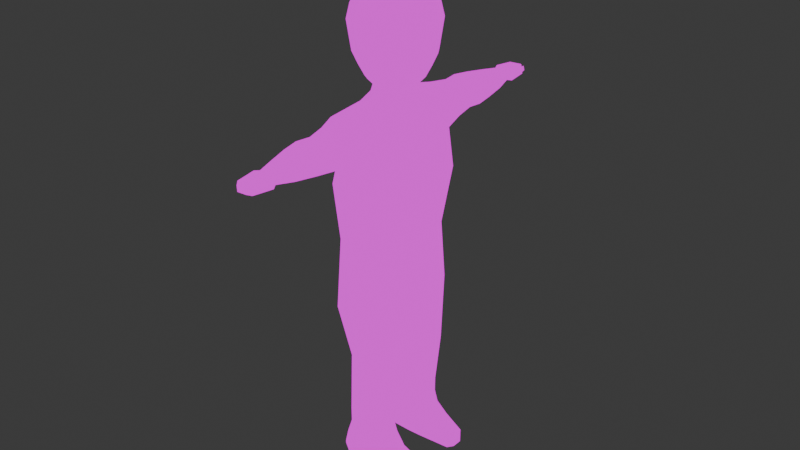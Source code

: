 # Source: player.blend  (saved by Blender 4.0.36; exported with 4.5.12 LTS)
import bpy
from mathutils import Matrix  # noqa: F401  (used for matrix-valued properties, if any)

bpy.ops.wm.read_factory_settings(use_empty=True)
scene = bpy.context.scene
scene.name = 'Scene'

# ---- collections
col_collection = bpy.data.collections.new('Collection'); scene.collection.children.link(col_collection)

# ---- images (referenced by path relative to the original .blend; pixels are not part of the script)
import os
ASSET_DIR = os.environ.get("B2B_ASSET_DIR", "")  # directory of the original .blend (textures are referenced by path, not embedded)
HERE = os.path.dirname(os.path.abspath(__file__))  # packed textures are extracted next to this script under _unpacked/

def load_image(name, relpath, width, height, colorspace="sRGB"):
    """Load a texture the original file referenced (path relative to the .blend, or extracted next to this script)."""
    p = next((c for c in (os.path.join(HERE, relpath), os.path.join(ASSET_DIR, relpath)) if relpath and os.path.exists(c)), "")
    if p:
        img = bpy.data.images.load(p, check_existing=True)
        img.name = name
    else:  # same state as the original file: an image datablock whose file is absent (Cycles renders it pink)
        img = bpy.data.images.new(name, width, height)
        img.source = "FILE"
        img.filepath = "//" + (relpath or name)
    img.colorspace_settings.name = colorspace
    return img
img_untitled_002 = load_image('Untitled.002', 'player.png', 1024, 1024, 'sRGB')

# ---- materials (node trees are filled in below, after node groups)
mat_material_001 = bpy.data.materials.new('Material.001')
mat_material_001.use_transparent_shadow = False

# ---- material node trees
mat_material_001.use_nodes = True; mat_material_001.node_tree.nodes.clear()
_N = mat_material_001.node_tree.nodes; _L = mat_material_001.node_tree.links
n0 = _N.new('ShaderNodeOutputMaterial'); n0.name = 'Material Output'; n0.location = (300, 300)
n1 = _N.new('ShaderNodeTexImage'); n1.name = 'Image Texture'; n1.location = (-20, 314)
n1.image = img_untitled_002
_L.new(n1.outputs[0], n0.inputs[0])
n0.is_active_output = True

# ---- world
world_world = bpy.data.worlds.new('World'); scene.world = world_world
world_world.use_nodes = True; world_world.node_tree.nodes.clear()
_N = world_world.node_tree.nodes; _L = world_world.node_tree.links
n0 = _N.new('ShaderNodeOutputWorld'); n0.name = 'World Output'; n0.location = (300, 300)
n1 = _N.new('ShaderNodeBackground'); n1.name = 'Background'; n1.location = (10, 300)
n1.inputs[0].default_value = (0.05088, 0.05088, 0.05088, 1.0)
_L.new(n1.outputs[0], n0.inputs[0])
n0.is_active_output = True
world_world.color = (0.05088, 0.05088, 0.05088)
world_world.use_sun_shadow = False
world_world.sun_shadow_jitter_overblur = 0.0

# ---- meshes
me_cube = bpy.data.meshes.new('Cube')
me_cube.from_pydata([(0.6657, 1.588, -0.9238), (-0.5866, 1.588, -0.9922), (0.8169, 1.199, 1.003), (-0.6972, 1.278, 0.944), (0.9775, 1.463, 2.643), (-0.6882, 1.539, 2.681), (-0.5113, 1.418, 3.695), (0.9208, 0.0, 3.9), (-0.5866, 0.0, 3.849), (-0.08466, 1.497, 3.807), (0.8454, 1.418, 3.747), (0.6657, 1.637, 4.677), (-0.5866, 1.637, 4.608), (0.6657, 0.0, 4.811), (0.6657, 0.2639, -0.9748), (-0.5866, 0.2639, -1.043), (0.6657, 0.5456, 4.766), (-0.5411, 0.0, 4.778), (-0.5553, 0.5456, 4.735), (-0.3557, 0.3637, 5.01), (0.5607, 0.3637, 5.06), (0.582, 1.335, -6.131), (0.582, 0.6124, -6.131), (-0.3694, 0.5962, -2.788), (0.5875, 0.5674, -4.436), (0.8307, 0.5962, -2.8), (-0.3694, 1.257, -2.768), (0.8307, 1.257, -2.78), (0.5875, 1.336, -4.422), (0.5607, 0.003317, 5.234), (0.5607, 0.2906, 5.21), (-0.3557, 0.2906, 5.16), (0.5546, 3.157, 4.545), (-0.3286, 2.958, 3.901), (0.7346, 2.958, 3.938), (-0.3286, 3.157, 4.497), (0.5861, 1.335, -4.849), (0.6483, 1.394, -5.252), (0.9242, 1.492, -5.647), (0.9119, 0.8339, -5.6), (0.9242, 0.528, -5.639), (0.6483, 0.5147, -5.26), (0.5861, 0.5786, -4.86), (1.453, 1.309, -6.135), (1.572, 0.6889, -6.135), (1.699, 0.8612, -6.135), (1.457, 1.363, -5.819), (1.701, 0.8603, -5.707), (1.573, 0.6777, -5.711), (0.9119, 1.207, -5.6), (1.699, 1.177, -6.135), (1.701, 1.177, -5.707), (-0.1015, 1.303, 0.9738), (0.4171, 1.303, 0.9903), (-0.02748, 1.564, 2.623), (0.5317, 1.564, 2.635), (0.4183, 1.528, 3.822), (0.1695, 1.335, -6.145), (0.1695, 0.6124, -6.145), (-0.525, 0.6124, -6.125), (0.236, 1.336, -4.465), (-0.1154, 1.336, -4.509), (-0.1154, 0.5674, -4.523), (0.236, 0.5674, -4.48), (0.2121, 1.335, -4.887), (-0.162, 1.335, -4.925), (0.2009, 1.394, -5.29), (-0.2464, 1.394, -5.328), (0.3438, 1.492, -5.705), (-0.2708, 1.433, -5.71), (-0.162, 0.5786, -4.935), (0.2121, 0.5786, -4.897), (-0.2464, 0.5147, -5.336), (0.2009, 0.5147, -5.298), (-0.2708, 0.6011, -5.702), (0.3267, 0.6011, -5.653), (-0.1725, 0.2906, 5.17), (0.01083, 0.2906, 5.18), (0.1941, 0.2906, 5.19), (0.3774, 0.2906, 5.2), (-0.2896, 2.71, 4.481), (0.5379, 2.71, 4.526), (-0.2896, 2.524, 3.922), (0.7065, 2.524, 3.956), (0.5878, 2.171, 4.585), (-0.4057, 2.171, 4.53), (0.7902, 1.948, 3.901), (-0.4057, 1.948, 3.86), (0.52, 3.64, 4.505), (-0.2481, 3.64, 4.463), (-0.2481, 3.467, 3.944), (0.6765, 3.467, 3.976), (0.5805, 4.119, 4.031), (-0.1151, 4.181, 4.414), (0.4628, 4.175, 4.445), (-0.1151, 4.123, 4.007), (0.4744, 4.644, 4.149), (0.4553, 4.637, 4.098), (0.4089, 4.675, 4.38), (0.007058, 4.679, 4.358), (0.02191, 4.633, 4.088), (0.02238, 5.388, 4.083), (-0.04774, 4.775, 4.044), (0.4381, 4.819, 4.413), (0.5103, 4.853, 4.137), (-0.04774, 4.824, 4.387), (0.6505, 5.101, 4.265), (0.6299, 5.25, 4.27), (0.6115, 5.116, 4.4), (0.5944, 5.26, 4.394), (0.4837, 5.118, 4.344), (0.4993, 4.882, 4.353), (0.02238, 5.4, 4.352), (0.4656, 5.098, 4.163), (0.4007, 5.395, 4.372), (0.5457, 5.1, 4.143), (0.5725, 4.895, 4.175), (0.3465, 5.51, 4.314), (0.3942, 5.503, 4.145), (0.1124, 5.505, 4.135), (0.1124, 5.513, 4.302), (-0.4021, 0.003317, 5.043), (0.5607, 0.003317, 5.093), (-0.3557, 0.003317, 5.183), (-0.5866, 0.0, -0.9614), (0.6657, 0.0, -0.8929), (0.1756, 0.6837, 8.012), (0.1756, 1.243, 6.95), (0.1756, 1.121, 6.125), (0.1756, 0.9629, 5.776), (0.1756, 0.5767, 5.232), (0.3098, 0.3348, 8.191), (0.4331, 0.6325, 8.012), (0.5356, 0.8799, 7.729), (0.6089, 1.057, 7.365), (0.6471, 1.149, 6.95), (0.6004, 1.036, 6.125), (0.54, 0.8904, 5.776), (0.4783, 0.7416, 5.47), (0.3922, 0.5336, 5.232), (0.4236, 0.2588, 8.191), (0.6514, 0.4866, 8.012), (0.8408, 0.676, 7.729), (0.9762, 0.8114, 7.365), (1.047, 0.882, 6.95), (0.9604, 0.7956, 6.125), (0.8488, 0.684, 5.776), (0.7349, 0.5702, 5.47), (0.5757, 0.411, 5.232), (0.4996, 0.145, 8.191), (0.7973, 0.2683, 8.012), (1.045, 0.3708, 7.729), (1.222, 0.4441, 7.365), (1.314, 0.4823, 6.95), (1.201, 0.4356, 6.125), (1.055, 0.3752, 5.776), (0.9064, 0.3135, 5.47), (0.6984, 0.2274, 5.232), (0.5263, 0.01083, 8.191), (0.8485, 0.01083, 8.012), (1.116, 0.01083, 7.729), (1.308, 0.01083, 7.365), (1.408, 0.01083, 6.95), (1.286, 0.01083, 6.125), (1.128, 0.01083, 5.776), (0.9666, 0.01083, 5.47), (0.7415, 0.01083, 5.232), (0.4996, -0.1234, 8.191), (0.6547, 0.01046, 5.277), (0.6547, 0.3065, 5.253), (0.1756, 0.01083, 8.253), (-0.1483, -0.1234, 8.191), (-0.175, 0.01083, 8.191), (-0.4973, 0.01083, 8.012), (-0.765, 0.01083, 7.729), (-0.9565, 0.01083, 7.365), (-1.056, 0.01083, 6.95), (-0.9343, 0.01083, 6.125), (-0.7764, 0.01083, 5.776), (-0.6154, 0.01083, 5.47), (-0.3902, 0.01083, 5.232), (-0.1483, 0.145, 8.191), (-0.4461, 0.2683, 8.012), (-0.6934, 0.3708, 7.729), (-0.8704, 0.4441, 7.365), (-0.9626, 0.4823, 6.95), (-0.8498, 0.4356, 6.125), (-0.704, 0.3752, 5.776), (-0.5552, 0.3135, 5.47), (-0.3472, 0.2274, 5.232), (-0.07232, 0.2588, 8.191), (-0.3002, 0.4866, 8.012), (-0.4895, 0.676, 7.729), (-0.6249, 0.8114, 7.365), (-0.6955, 0.882, 6.95), (-0.6092, 0.7956, 6.125), (-0.4976, 0.684, 5.776), (-0.3837, 0.5702, 5.47), (-0.2245, 0.411, 5.232), (0.04144, 0.3348, 8.191), (-0.08188, 0.6325, 8.012), (-0.1843, 0.8799, 7.729), (-0.2576, 1.057, 7.365), (-0.2958, 1.149, 6.95), (-0.2491, 1.036, 6.125), (-0.1887, 0.8904, 5.776), (-0.1271, 0.7416, 5.47), (-0.04092, 0.5336, 5.232), (0.1756, 0.3615, 8.191), (0.1756, 0.9515, 7.729), (0.1756, 1.143, 7.365), (0.1756, 0.8018, 5.47), (-0.06163, 0.4935, 8.08), (-0.01862, 0.6943, 8.275), (-0.06163, 0.7147, 7.914), (-0.01862, 0.8467, 8.161), (0.2151, 0.4935, 8.08), (0.1721, 0.6943, 8.275), (0.2151, 0.7147, 7.914), (0.1721, 0.8467, 8.161), (-0.09072, 0.8024, 8.539), (-0.09072, 1.07, 8.338), (0.2442, 0.8024, 8.539), (0.2442, 1.07, 8.338), (0.02611, 0.9573, 8.532), (0.02611, 1.038, 8.471), (0.1274, 0.9573, 8.532), (0.1274, 1.038, 8.471), (-0.101, 0.3065, 5.212), (0.08791, 0.3065, 5.222), (0.2768, 0.3065, 5.232), (0.4658, 0.3065, 5.243), (-0.2899, 0.01046, 5.226), (0.1756, 0.3622, 5.113), (0.2768, 0.36, 5.123), (0.3199, 0.3591, 5.127), (0.4658, 0.344, 5.166), (0.5048, 0.34, 5.176), (0.6547, 0.3113, 5.243), (0.6547, 0.2928, 5.232), (0.639, 0.3163, 5.232), (0.6547, 0.2093, 5.206), (0.6547, 0.01083, 5.184), (0.6547, 0.01046, 5.184), (-0.3037, 0.01083, 5.184), (-0.3037, 0.01046, 5.184), (-0.2933, 0.205, 5.2), (-0.2899, 0.2343, 5.207), (-0.2355, 0.3065, 5.204), (-0.1411, 0.3276, 5.166), (-0.101, 0.3334, 5.157), (0.0338, 0.3532, 5.123), (0.08791, 0.3567, 5.119), (1.091, 0.0, 2.646), (0.8783, 0.0, 1.025), (-0.6882, 0.0, 2.681), (-0.6972, 2.98e-08, 0.9889), (0.5371, 4.771, 4.064), (0.5173, 4.781, 4.134), (0.4241, 5.104, 4.308), (0.453, 4.88, 4.34), (0.4778, 5.384, 4.098), (-0.5967, 1.255, -6.015), (-0.525, 1.335, -6.125), (-0.5967, 0.6895, -6.015), (-0.4669, 0.6443, -4.563), (-0.389, 0.5674, -4.557), (-0.389, 1.336, -4.543), (-0.4669, 1.258, -4.553), (-0.4623, 0.6556, -4.97), (-0.3844, 0.5786, -4.963), (-0.5647, 0.5916, -5.372), (-0.4869, 0.5147, -5.364), (-0.5555, 0.6011, -5.74), (-0.6334, 0.6782, -5.749), (-0.3844, 1.335, -4.953), (-0.4623, 1.258, -4.963), (-0.4869, 1.394, -5.356), (-0.5647, 1.317, -5.365), (-0.6334, 1.355, -5.755), (-0.5555, 1.433, -5.749), (0.7546, 1.526, 2.639), (0.6439, 1.473, 3.803), (0.617, 1.264, 0.9966), (-0.3993, 1.303, 0.9589), (-0.3578, 1.564, 2.652), (-0.31, 1.457, 3.77), (-0.4531, 0.6972, -2.779), (-0.4531, 1.205, -2.769)], [], [(284, 3, 5, 285), (285, 5, 6, 286), (11, 12, 85, 84), (33, 34, 91, 90), (59, 264, 262, 263), (18, 17, 121, 19), (13, 16, 20, 122), (68, 38, 21, 57), (30, 29, 122, 20), (84, 86, 10, 11), (62, 266, 270, 70), (72, 272, 273, 74), (275, 65, 67, 277), (60, 28, 36, 64), (64, 36, 37, 66), (66, 37, 38, 68), (267, 61, 65, 275), (70, 270, 272, 72), (277, 67, 69, 280), (47, 48, 44, 45), (39, 40, 48, 47), (40, 22, 44, 48), (21, 38, 46, 43), (46, 51, 50, 43), (37, 41, 40, 38), (36, 42, 41, 37), (38, 49, 51, 46), (41, 73, 75, 40), (73, 72, 74, 75), (42, 71, 73, 41), (71, 70, 72, 73), (24, 63, 71, 42), (63, 62, 70, 71), (67, 66, 68, 69), (65, 64, 66, 67), (61, 60, 64, 65), (268, 265, 287, 288), (69, 68, 57, 263), (74, 273, 59), (40, 75, 58, 22), (75, 74, 59, 58), (281, 55, 56, 282), (55, 54, 9, 56), (283, 53, 55, 281), (53, 52, 54, 55), (19, 20, 16, 18), (19, 31, 30, 20), (87, 86, 83, 82), (82, 83, 34, 33), (10, 282, 56, 9, 286, 6, 87, 86), (90, 91, 92, 95), (99, 98, 103, 105), (95, 92, 97, 100), (106, 116, 111, 108), (108, 109, 107, 106), (107, 109, 110, 115), (115, 116, 106, 107), (108, 111, 110, 109), (96, 97, 257, 258), (100, 97, 257, 102), (258, 103, 98, 96), (102, 257, 261, 101), (261, 118, 119, 101), (100, 99, 105, 102), (93, 94, 98, 99), (92, 97, 96, 98, 94), (261, 114, 117, 118), (117, 114, 112, 120), (119, 118, 117, 120), (31, 19, 121, 123), (125, 124, 15, 14), (31, 123, 29, 30, 79, 78, 77, 76), (208, 170, 131), (211, 129, 137, 138), (127, 210, 134, 135), (126, 208, 131, 132), (130, 211, 138, 139), (128, 127, 135, 136), (209, 126, 132, 133), (130, 139, 235, 234, 233), (129, 128, 136, 137), (210, 209, 133, 134), (137, 136, 145, 146), (134, 133, 142, 143), (131, 170, 140), (138, 137, 146, 147), (135, 134, 143, 144), (132, 131, 140, 141), (139, 138, 147, 148), (136, 135, 144, 145), (133, 132, 141, 142), (235, 139, 148, 237, 236), (140, 170, 149), (147, 146, 155, 156), (144, 143, 152, 153), (141, 140, 149, 150), (148, 147, 156, 157, 239, 238, 240), (145, 144, 153, 154), (142, 141, 150, 151), (237, 148, 240), (157, 241, 239), (146, 145, 154, 155), (143, 142, 151, 152), (150, 149, 158, 159), (157, 156, 165, 166), (154, 153, 162, 163), (151, 150, 159, 160), (157, 166, 242, 241), (155, 154, 163, 164), (152, 151, 160, 161), (149, 170, 158), (156, 155, 164, 165), (153, 152, 161, 162), (158, 170, 167), (171, 170, 172), (180, 179, 188, 189), (177, 176, 185, 186), (174, 173, 182, 183), (244, 180, 189, 246), (178, 177, 186, 187), (175, 174, 183, 184), (172, 170, 181), (179, 178, 187, 188), (176, 175, 184, 185), (173, 172, 181, 182), (183, 182, 191, 192), (189, 198, 249, 248, 247, 246), (187, 186, 195, 196), (184, 183, 192, 193), (181, 170, 190), (188, 187, 196, 197), (185, 184, 193, 194), (182, 181, 190, 191), (189, 188, 197, 198), (186, 185, 194, 195), (193, 192, 201, 202), (190, 170, 199), (197, 196, 205, 206), (194, 193, 202, 203), (191, 190, 199, 200), (198, 197, 206, 207), (195, 194, 203, 204), (192, 191, 200, 201), (198, 207, 251, 250, 249), (196, 195, 204, 205), (206, 205, 129, 211), (203, 202, 210, 127), (200, 199, 208, 126), (207, 206, 211, 130), (204, 203, 127, 128), (201, 200, 126, 209), (207, 130, 233, 252, 251), (205, 204, 128, 129), (202, 201, 209, 210), (199, 170, 208), (212, 213, 215, 214), (214, 215, 219, 218), (218, 219, 217, 216), (216, 217, 213, 212), (214, 218, 216, 212), (215, 213, 220, 221), (220, 222, 226, 224), (213, 217, 222, 220), (219, 215, 221, 223), (217, 219, 223, 222), (227, 225, 224, 226), (223, 221, 225, 227), (222, 223, 227, 226), (221, 220, 224, 225), (168, 169, 238, 239, 241, 242, 243), (250, 228, 248, 249), (238, 169, 231, 236, 237, 240), (236, 231, 230, 234, 235), (234, 230, 229, 252, 233), (252, 229, 228, 250, 251), (246, 247, 232, 245, 244), (228, 229, 230, 231, 169, 168, 232, 247, 248), (119, 120, 112, 101), (110, 111, 260, 259), (260, 259, 114, 103), (113, 104, 257, 261), (259, 113, 261, 114), (258, 257, 104), (103, 258, 104, 260), (111, 116, 104, 260), (115, 113, 104, 116), (110, 259, 113, 115), (105, 102, 101, 112), (112, 114, 103, 105), (95, 93, 99, 100), (82, 33, 35, 80), (33, 90, 89, 35), (85, 12, 6, 87), (84, 85, 80, 81), (80, 35, 32, 81), (89, 88, 32, 35), (88, 89, 93, 94), (95, 93, 89, 90), (87, 82, 80, 85), (86, 84, 81, 83), (83, 81, 32, 34), (91, 34, 32, 88), (92, 91, 88, 94), (18, 12, 11, 16), (1, 15, 124, 256, 3), (3, 256, 255, 5), (5, 255, 8, 6), (18, 17, 8, 6, 12), (13, 11, 10, 7), (4, 10, 7, 253), (0, 2, 254, 125, 14), (52, 53, 283, 2, 0, 1, 3, 284), (4, 253, 254, 2), (27, 26, 1, 0), (14, 15, 23, 25), (25, 27, 0, 14), (274, 264, 59, 273), (280, 263, 262, 279), (265, 269, 270, 266), (269, 271, 272, 270), (271, 274, 273, 272), (267, 275, 276, 268), (275, 277, 278, 276), (277, 280, 279, 278), (280, 69, 263), (2, 283, 281, 4), (4, 281, 282, 10), (54, 285, 286, 9), (52, 284, 285, 54), (274, 279, 262, 264), (271, 278, 279, 274), (269, 276, 278, 271), (265, 268, 276, 269), (59, 263, 57, 58), (57, 21, 22, 58), (43, 50, 45, 44, 22, 21), (45, 50, 51, 47), (47, 51, 49, 39), (42, 36, 28, 24), (268, 288, 26, 267), (265, 266, 23, 287), (28, 60, 61, 267, 26, 27), (24, 28, 27, 25), (25, 23, 266, 62, 63, 24), (1, 26, 288, 287, 23, 15)])
_uv = me_cube.uv_layers.new(name='UVMap')
_uv.uv.foreach_set('vector', [0.2105, 0.7875, 0.193, 0.788, 0.193, 0.6821, 0.2132, 0.6842, 0.2132, 0.6842, 0.193, 0.6821, 0.2004, 0.6157, 0.2158, 0.6154, 0.5539, 0.8746, 0.6468, 0.8755, 0.6396, 0.8429, 0.5618, 0.8424, 0.7731, 0.785, 0.7079, 0.785, 0.7113, 0.7538, 0.768, 0.7538, 0.3987, 0.4286, 0.4034, 0.4291, 0.4379, 0.433, 0.4427, 0.4335, 0.9625, 0.5832, 0.9291, 0.5805, 0.9291, 0.5465, 0.9516, 0.5487, 0.9291, 0.5833, 0.8957, 0.5862, 0.9066, 0.5486, 0.9291, 0.5465, 0.2188, 0.411, 0.2544, 0.4078, 0.2332, 0.4371, 0.2079, 0.4378, 0.3944, 0.7756, 0.0, 0.0, 0.9291, 0.5465, 0.9066, 0.5486, 0.0, 0.0, 0.0, 0.0, 0.0, 0.0, 0.0, 0.0, 0.4048, 0.6723, 0.4216, 0.6742, 0.4249, 0.6991, 0.4079, 0.6975, 0.4133, 0.7221, 0.434, 0.7236, 0.4386, 0.7465, 0.415, 0.7444, 0.1713, 0.3644, 0.1883, 0.3628, 0.1828, 0.3875, 0.1621, 0.3891, 0.2129, 0.3349, 0.2344, 0.3324, 0.2341, 0.3586, 0.2112, 0.3607, 0.2112, 0.3607, 0.2341, 0.3586, 0.2377, 0.3833, 0.2103, 0.3854, 0.2103, 0.3854, 0.2377, 0.3833, 0.2544, 0.4078, 0.2188, 0.411, 0.1745, 0.3393, 0.1913, 0.3374, 0.1883, 0.3628, 0.1713, 0.3644, 0.4079, 0.6975, 0.4249, 0.6991, 0.434, 0.7236, 0.4133, 0.7221, 0.1621, 0.3891, 0.1828, 0.3875, 0.1811, 0.411, 0.1575, 0.4131, 0.3952, 0.9744, 0.3944, 0.9632, 0.4201, 0.9639, 0.4212, 0.9744, 0.9477, 0.7701, 0.9477, 0.7889, 0.9083, 0.7797, 0.9004, 0.7685, 0.3417, 0.7413, 0.3629, 0.7711, 0.3023, 0.7718, 0.302, 0.7458, 0.2332, 0.4371, 0.2544, 0.4078, 0.287, 0.4185, 0.2865, 0.4378, 0.287, 0.4185, 0.302, 0.4116, 0.3017, 0.4378, 0.2865, 0.4378, 0.2377, 0.3833, 0.3584, 0.7179, 0.3417, 0.7413, 0.2544, 0.4078, 0.2341, 0.3586, 0.362, 0.6933, 0.3584, 0.7179, 0.2377, 0.3833, 0.9477, 0.7298, 0.9476, 0.7472, 0.9004, 0.7492, 0.9157, 0.7378, 0.3584, 0.7179, 0.3859, 0.72, 0.3783, 0.7417, 0.3417, 0.7413, 0.3859, 0.72, 0.4133, 0.7221, 0.415, 0.7444, 0.3783, 0.7417, 0.362, 0.6933, 0.385, 0.6954, 0.3859, 0.72, 0.3584, 0.7179, 0.385, 0.6954, 0.4079, 0.6975, 0.4133, 0.7221, 0.3859, 0.72, 0.3617, 0.6673, 0.3833, 0.6698, 0.385, 0.6954, 0.362, 0.6933, 0.3833, 0.6698, 0.4048, 0.6723, 0.4079, 0.6975, 0.385, 0.6954, 0.1828, 0.3875, 0.2103, 0.3854, 0.2188, 0.411, 0.1811, 0.411, 0.1883, 0.3628, 0.2112, 0.3607, 0.2103, 0.3854, 0.1828, 0.3875, 0.1913, 0.3374, 0.2129, 0.3349, 0.2112, 0.3607, 0.1883, 0.3628, 0.4479, 0.3459, 0.4104, 0.3424, 0.4104, 0.3424, 0.4479, 0.3459, 0.1811, 0.411, 0.2188, 0.411, 0.2079, 0.4378, 0.1654, 0.4361, 0.415, 0.7444, 0.4386, 0.7465, 0.4308, 0.7701, 0.3417, 0.7413, 0.3783, 0.7417, 0.3882, 0.7718, 0.3629, 0.7711, 0.3783, 0.7417, 0.415, 0.7444, 0.4308, 0.7701, 0.3882, 0.7718, 0.2814, 0.6861, 0.2677, 0.6861, 0.262, 0.6146, 0.2774, 0.6144, 0.2677, 0.6861, 0.2335, 0.6863, 0.2312, 0.6152, 0.262, 0.6146, 0.2699, 0.7862, 0.2582, 0.7864, 0.2677, 0.6861, 0.2814, 0.6861, 0.2582, 0.7864, 0.2279, 0.7869, 0.2335, 0.6863, 0.2677, 0.6861, 0.4037, 0.8324, 0.9066, 0.5486, 0.8957, 0.5862, 0.9625, 0.5832, 0.4037, 0.8324, 0.3944, 0.8318, 0.3944, 0.7756, 0.9066, 0.5486, 0.778, 0.847, 0.7047, 0.847, 0.7096, 0.8116, 0.7706, 0.8116, 0.7706, 0.8116, 0.7096, 0.8116, 0.7079, 0.785, 0.7731, 0.785, 0.0, 0.0, 0.131, 0.3073, 0.262, 0.6146, 0.2312, 0.6152, 0.2158, 0.6154, 0.2004, 0.6157, 0.778, 0.847, 0.0, 0.0, 0.9148, 0.6454, 0.9148, 0.5887, 0.9547, 0.5944, 0.955, 0.637, 0.9651, 0.7623, 0.6506, 0.9797, 0.6488, 0.9885, 0.9676, 0.771, 0.3944, 0.9632, 0.3944, 0.9206, 0.4261, 0.9282, 0.4257, 0.9547, 0.0, 0.0, 0.0, 0.0, 0.0, 0.0, 0.0, 0.0, 0.0, 0.0, 0.8019, 0.5631, 0.2894, 0.8861, 0.0, 0.0, 0.2894, 0.8861, 0.8019, 0.5631, 0.799, 0.5783, 0.2854, 0.8991, 0.2854, 0.8991, 0.0, 0.0, 0.0, 0.0, 0.2894, 0.8861, 0.0, 0.0, 0.0, 0.0, 0.799, 0.5783, 0.8019, 0.5631, 0.2897, 0.9492, 0.2927, 0.9489, 0.2951, 0.9573, 0.2906, 0.9577, 0.4257, 0.9547, 0.4261, 0.9282, 0.4344, 0.9233, 0.4344, 0.9592, 0.2906, 0.9577, 0.6488, 0.9885, 0.6506, 0.9797, 0.2897, 0.9492, 0.2289, 0.9977, 0.193, 0.9977, 0.1968, 0.9602, 0.2247, 0.9601, 0.1753, 0.6817, 0.1795, 0.6775, 0.7894, 0.8412, 0.1839, 0.6677, 0.0, 0.0, 0.0, 0.0, 0.0, 0.0, 0.0, 0.0, 0.0, 0.0, 0.0, 0.0, 0.6506, 0.9797, 0.9651, 0.7623, 0.0, 0.0, 0.0, 0.0, 0.0, 0.0, 0.0, 0.0, 0.0, 0.0, 0.1753, 0.6817, 0.1753, 0.6643, 0.7999, 0.8265, 0.7894, 0.8239, 0.7999, 0.8265, 0.1753, 0.6643, 0.8084, 0.5863, 0.7996, 0.8408, 0.7894, 0.8412, 0.7894, 0.8239, 0.7999, 0.8265, 0.7996, 0.8408, 0.3944, 0.8318, 0.4037, 0.8324, 0.9291, 0.5465, 0.0, 0.0, 0.0, 0.0, 0.0, 0.0, 0.0, 0.0, 0.0, 0.0, 0.3944, 0.8318, 0.0, 0.0, 0.0, 0.0, 0.3944, 0.7756, 0.3944, 0.7869, 0.3944, 0.7981, 0.3944, 0.8094, 0.3944, 0.8206, 0.7838, 0.3338, 0.7835, 0.3547, 0.7758, 0.3354, 0.4969, 0.7853, 0.4969, 0.7673, 0.5186, 0.7672, 0.5149, 0.7853, 0.4968, 0.6978, 0.4969, 0.673, 0.5226, 0.673, 0.5249, 0.6977, 0.7844, 0.3147, 0.7838, 0.3338, 0.7758, 0.3354, 0.7691, 0.3177, 0.497, 0.7992, 0.4969, 0.7853, 0.5149, 0.7853, 0.5099, 0.7992, 0.4969, 0.7467, 0.4968, 0.6978, 0.5249, 0.6977, 0.5221, 0.7466, 0.4969, 0.6512, 0.4969, 0.6341, 0.5123, 0.6341, 0.5183, 0.6512, 0.9006, 0.866, 0.8877, 0.8634, 0.8922, 0.853, 0.8948, 0.8531, 0.9008, 0.8532, 0.4969, 0.7673, 0.4969, 0.7467, 0.5221, 0.7466, 0.5186, 0.7672, 0.4969, 0.673, 0.4969, 0.6512, 0.5183, 0.6512, 0.5226, 0.673, 0.5186, 0.7672, 0.5221, 0.7466, 0.5436, 0.7464, 0.537, 0.767, 0.5226, 0.673, 0.5183, 0.6512, 0.5365, 0.651, 0.5445, 0.6727, 0.7758, 0.3354, 0.7835, 0.3547, 0.7691, 0.3399, 0.5149, 0.7853, 0.5186, 0.7672, 0.537, 0.767, 0.5302, 0.7851, 0.5249, 0.6977, 0.5226, 0.673, 0.5445, 0.6727, 0.5487, 0.6974, 0.7691, 0.3177, 0.7758, 0.3354, 0.7691, 0.3399, 0.7562, 0.3264, 0.8877, 0.8634, 0.8822, 0.8757, 0.867, 0.8656, 0.8768, 0.8561, 0.5221, 0.7466, 0.5249, 0.6977, 0.5487, 0.6974, 0.5436, 0.7464, 0.7641, 0.3031, 0.7691, 0.3177, 0.7562, 0.3264, 0.746, 0.3152, 0.8922, 0.853, 0.8877, 0.8634, 0.8768, 0.8561, 0.8811, 0.8519, 0.8835, 0.8521, 0.7691, 0.3399, 0.7835, 0.3547, 0.7645, 0.3467, 0.763, 0.1504, 0.7563, 0.1333, 0.7746, 0.1349, 0.7783, 0.1518, 0.7445, 0.06564, 0.7487, 0.04064, 0.7705, 0.04255, 0.7682, 0.06771, 0.7562, 0.3264, 0.7691, 0.3399, 0.7645, 0.3467, 0.7475, 0.3394, 0.8768, 0.8561, 0.867, 0.8656, 0.8568, 0.8503, 0.8695, 0.8452, 0.8721, 0.8491, 0.8721, 0.8502, 0.8731, 0.8505, 0.7496, 0.1136, 0.7445, 0.06564, 0.7682, 0.06771, 0.771, 0.1155, 0.7567, 0.01816, 0.768, 1.753e-07, 0.781, 0.001132, 0.7749, 0.01974, 0.8811, 0.8519, 0.8768, 0.8561, 0.8731, 0.8505, 0.8695, 0.8452, 0.8722, 0.8441, 0.8721, 0.8491, 0.7563, 0.1333, 0.7496, 0.1136, 0.771, 0.1155, 0.7746, 0.1349, 0.7487, 0.04064, 0.7567, 0.01816, 0.7749, 0.01974, 0.7705, 0.04255, 0.7475, 0.3394, 0.7645, 0.3467, 0.763, 0.3547, 0.7445, 0.3547, 0.8695, 0.8452, 0.8568, 0.8503, 0.8532, 0.8323, 0.867, 0.8323, 0.771, 0.1155, 0.7682, 0.06771, 0.7963, 0.06844, 0.7963, 0.1161, 0.7749, 0.01974, 0.781, 0.001132, 0.7963, 0.00153, 0.7963, 0.02029, 0.8695, 0.8452, 0.867, 0.8323, 0.8722, 0.8323, 0.8722, 0.8441, 0.7746, 0.1349, 0.771, 0.1155, 0.7963, 0.1161, 0.7963, 0.1355, 0.7705, 0.04255, 0.7749, 0.01974, 0.7963, 0.02029, 0.7963, 0.04322, 0.7645, 0.3467, 0.7835, 0.3547, 0.763, 0.3547, 0.7783, 0.1518, 0.7746, 0.1349, 0.7963, 0.1355, 0.7963, 0.1522, 0.7682, 0.06771, 0.7705, 0.04255, 0.7963, 0.04322, 0.7963, 0.06844, 0.763, 0.3547, 0.7835, 0.3547, 0.7645, 0.3626, 0.803, 0.3626, 0.7835, 0.3547, 0.8046, 0.3547, 0.7963, 0.3021, 0.7963, 0.2867, 0.8143, 0.287, 0.8091, 0.3024, 0.7963, 0.2461, 0.7963, 0.1966, 0.8243, 0.1971, 0.8215, 0.2466, 0.8412, 0.3547, 0.8243, 0.3547, 0.8213, 0.3394, 0.837, 0.3333, 0.9292, 0.8323, 0.9342, 0.8323, 0.9317, 0.8452, 0.9285, 0.8439, 0.7963, 0.2677, 0.7963, 0.2461, 0.8215, 0.2466, 0.8179, 0.2681, 0.7963, 0.1726, 0.7963, 0.1522, 0.8177, 0.1527, 0.822, 0.1731, 0.8046, 0.3547, 0.7835, 0.3547, 0.803, 0.3467, 0.7963, 0.2867, 0.7963, 0.2677, 0.8179, 0.2681, 0.8143, 0.287, 0.7963, 0.1966, 0.7963, 0.1726, 0.822, 0.1731, 0.8243, 0.1971, 0.8243, 0.3547, 0.8046, 0.3547, 0.803, 0.3467, 0.8213, 0.3394, 0.837, 0.3333, 0.8213, 0.3394, 0.8126, 0.3264, 0.8249, 0.3152, 0.9317, 0.8452, 0.9244, 0.8561, 0.9195, 0.8512, 0.9251, 0.8499, 0.9283, 0.8456, 0.9285, 0.8439, 0.8179, 0.2681, 0.8215, 0.2466, 0.8429, 0.248, 0.8363, 0.2693, 0.822, 0.1731, 0.8177, 0.1527, 0.8358, 0.1539, 0.8439, 0.1746, 0.803, 0.3467, 0.7835, 0.3547, 0.7985, 0.3399, 0.8143, 0.287, 0.8179, 0.2681, 0.8363, 0.2693, 0.8295, 0.2881, 0.8243, 0.1971, 0.822, 0.1731, 0.8439, 0.1746, 0.8481, 0.1987, 0.8213, 0.3394, 0.803, 0.3467, 0.7985, 0.3399, 0.8126, 0.3264, 0.8091, 0.3024, 0.8143, 0.287, 0.8295, 0.2881, 0.8201, 0.3031, 0.8215, 0.2466, 0.8243, 0.1971, 0.8481, 0.1987, 0.8429, 0.248, 0.4493, 0.6727, 0.4574, 0.651, 0.4755, 0.6512, 0.4711, 0.673, 0.7985, 0.3399, 0.7835, 0.3547, 0.7917, 0.3354, 0.4637, 0.7851, 0.4569, 0.767, 0.4752, 0.7672, 0.4789, 0.7852, 0.4451, 0.6974, 0.4493, 0.6727, 0.4711, 0.673, 0.4688, 0.6977, 0.8126, 0.3264, 0.7985, 0.3399, 0.7917, 0.3354, 0.7997, 0.3177, 0.9244, 0.8561, 0.9334, 0.8656, 0.9182, 0.8757, 0.9135, 0.8634, 0.4503, 0.7464, 0.4451, 0.6974, 0.4688, 0.6977, 0.4716, 0.7466, 0.8249, 0.3152, 0.8126, 0.3264, 0.7997, 0.3177, 0.8068, 0.3031, 0.9244, 0.8561, 0.9135, 0.8634, 0.9092, 0.8527, 0.9172, 0.8515, 0.9195, 0.8512, 0.4569, 0.767, 0.4503, 0.7464, 0.4716, 0.7466, 0.4752, 0.7672, 0.4789, 0.7852, 0.4752, 0.7672, 0.4969, 0.7673, 0.4969, 0.7853, 0.4688, 0.6977, 0.4711, 0.673, 0.4969, 0.673, 0.4968, 0.6978, 0.7997, 0.3177, 0.7917, 0.3354, 0.7838, 0.3338, 0.7844, 0.3147, 0.4841, 0.7992, 0.4789, 0.7852, 0.4969, 0.7853, 0.497, 0.7992, 0.4716, 0.7466, 0.4688, 0.6977, 0.4968, 0.6978, 0.4969, 0.7467, 0.4755, 0.6512, 0.4817, 0.6341, 0.4969, 0.6341, 0.4969, 0.6512, 0.9135, 0.8634, 0.9006, 0.866, 0.9008, 0.8532, 0.906, 0.8529, 0.9092, 0.8527, 0.4752, 0.7672, 0.4716, 0.7466, 0.4969, 0.7467, 0.4969, 0.7673, 0.4711, 0.673, 0.4755, 0.6512, 0.4969, 0.6512, 0.4969, 0.673, 0.7917, 0.3354, 0.7835, 0.3547, 0.7838, 0.3338, 0.9742, 0.4477, 0.977, 0.4315, 0.9883, 0.4315, 0.9906, 0.4477, 0.5375, 0.8636, 0.5521, 0.8662, 0.5521, 0.8775, 0.5375, 0.8801, 0.1016, 0.9734, 0.1042, 0.9568, 0.1155, 0.9568, 0.118, 0.9734, 0.5375, 0.8801, 0.5495, 0.8819, 0.5495, 0.8933, 0.5375, 0.8965, 0.2854, 0.8693, 0.2854, 0.8529, 0.2986, 0.8526, 0.2986, 0.869, 0.9883, 0.4315, 0.977, 0.4315, 0.9725, 0.4148, 0.9924, 0.4148, 0.5375, 0.843, 0.5375, 0.8231, 0.5467, 0.8301, 0.5467, 0.8361, 0.8505, 0.5674, 0.8505, 0.5787, 0.8347, 0.583, 0.8347, 0.5631, 0.8638, 0.5677, 0.8638, 0.579, 0.8505, 0.583, 0.8505, 0.5631, 0.1155, 0.9568, 0.1042, 0.9568, 0.09944, 0.9409, 0.1193, 0.9409, 0.5515, 0.8303, 0.5515, 0.8363, 0.5467, 0.8361, 0.5467, 0.8301, 0.185, 0.808, 0.185, 0.788, 0.193, 0.795, 0.193, 0.801, 0.1193, 0.9409, 0.09944, 0.9409, 0.1062, 0.935, 0.1122, 0.935, 0.5534, 0.8437, 0.5375, 0.843, 0.5467, 0.8361, 0.5515, 0.8363, 0.0, 0.0, 0.3944, 0.7756, 0.4268, 0.7613, 0.455, 0.7094, 0.5112, 0.5331, 0.5989, 0.3526, 0.5987, 0.3521, 0.3977, 0.8208, 0.3944, 0.8206, 0.3944, 0.8286, 0.397, 0.8231, 0.395, 0.7756, 0.3944, 0.7756, 0.3944, 0.7869, 0.399, 0.7871, 0.3985, 0.7848, 0.3956, 0.7766, 0.399, 0.7871, 0.3944, 0.7869, 0.3944, 0.7981, 0.401, 0.7985, 0.4009, 0.7959, 0.401, 0.7985, 0.3944, 0.7981, 0.3944, 0.8094, 0.4006, 0.8097, 0.4012, 0.8045, 0.4006, 0.8097, 0.3944, 0.8094, 0.3944, 0.8206, 0.3977, 0.8208, 0.4001, 0.8129, 0.2886, 0.5581, 0.2982, 0.6289, 0.0, 0.0, 0.2671, 0.1571, 0.2672, 0.1579, 0.3944, 0.8206, 0.3944, 0.8094, 0.3944, 0.7981, 0.3944, 0.7869, 0.3944, 0.7756, 0.0, 0.0, 0.0, 0.0, 0.2982, 0.6289, 0.3944, 0.8286, 0.7894, 0.8412, 0.7996, 0.8408, 0.8084, 0.5863, 0.1839, 0.6677, 0.799, 0.5783, 0.0, 0.0, 0.5192, 0.9579, 0.2203, 0.7632, 0.5192, 0.9579, 0.2203, 0.7632, 0.1753, 0.6643, 0.6488, 0.9885, 0.2113, 0.9054, 0.2744, 0.97, 0.193, 0.9977, 0.1968, 0.9602, 0.2203, 0.7632, 0.2113, 0.9054, 0.1968, 0.9602, 0.1753, 0.6643, 0.2906, 0.9577, 0.193, 0.9977, 0.2744, 0.97, 0.6488, 0.9885, 0.2906, 0.9577, 0.2744, 0.97, 0.5192, 0.9579, 0.0, 0.0, 0.0, 0.0, 0.2744, 0.97, 0.5192, 0.9579, 0.2854, 0.8991, 0.2113, 0.9054, 0.2744, 0.97, 0.0, 0.0, 0.799, 0.5783, 0.2203, 0.7632, 0.2113, 0.9054, 0.2854, 0.8991, 0.0, 0.0, 0.0, 0.0, 0.2247, 0.9601, 0.8084, 0.5863, 0.8084, 0.5863, 0.1753, 0.6643, 0.6488, 0.9885, 0.9676, 0.771, 0.3944, 0.9632, 0.0, 0.0, 0.0, 0.0, 0.4257, 0.9547, 0.7706, 0.8116, 0.7731, 0.785, 0.0, 0.0, 0.0, 0.0, 0.7731, 0.785, 0.768, 0.7538, 0.0, 0.0, 0.0, 0.0, 0.6396, 0.8429, 0.6468, 0.8755, 0.2004, 0.6157, 0.778, 0.847, 0.5618, 0.8424, 0.6396, 0.8429, 0.0, 0.0, 0.0, 0.0, 0.0, 0.0, 0.0, 0.0, 0.0, 0.0, 0.0, 0.0, 0.0, 0.0, 0.0, 0.0, 0.0, 0.0, 0.0, 0.0, 0.0, 0.0, 0.0, 0.0, 0.0, 0.0, 0.0, 0.0, 0.3944, 0.9632, 0.0, 0.0, 0.0, 0.0, 0.768, 0.7538, 0.778, 0.847, 0.7706, 0.8116, 0.0, 0.0, 0.6396, 0.8429, 0.0, 0.0, 0.0, 0.0, 0.0, 0.0, 0.7096, 0.8116, 0.7096, 0.8116, 0.0, 0.0, 0.0, 0.0, 0.7079, 0.785, 0.7113, 0.7538, 0.7079, 0.785, 0.0, 0.0, 0.0, 0.0, 0.0, 0.0, 0.7113, 0.7538, 0.0, 0.0, 0.0, 0.0, 0.9625, 0.5832, 0.6468, 0.8755, 0.5539, 0.8746, 0.8957, 0.5862, 0.0, 0.0, 0.0, 0.0, 0.0, 0.0, 0.0, 0.0, 0.193, 0.788, 0.193, 0.788, 0.0, 0.0, 0.0, 0.0, 0.193, 0.6821, 0.193, 0.6821, 0.0, 0.0, 0.0, 0.0, 0.2004, 0.6157, 0.9625, 0.5832, 0.9291, 0.5805, 0.0, 0.0, 0.2004, 0.6157, 0.6468, 0.8755, 0.0, 0.0, 0.0, 0.0, 0.0, 0.0, 0.0, 0.0, 0.2951, 0.6861, 0.0, 0.0, 0.0, 0.0, 0.0, 0.0, 0.0, 0.0, 0.0, 0.0, 0.0, 0.0, 0.0, 0.0, 0.0, 0.0, 0.2279, 0.7869, 0.2582, 0.7864, 0.2699, 0.7862, 0.2817, 0.786, 0.0, 0.0, 0.0, 0.0, 0.193, 0.788, 0.2105, 0.7875, 0.2951, 0.6861, 0.0, 0.0, 0.0, 0.0, 0.0, 0.0, 0.0, 0.0, 0.0, 0.0, 0.0, 0.0, 0.0, 0.0, 0.0, 0.0, 0.0, 0.0, 0.0, 0.0, 0.0, 0.0, 0.0, 0.0, 0.0, 0.0, 0.0, 0.0, 0.0, 0.0, 0.4046, 0.4127, 0.4034, 0.4291, 0.3987, 0.4286, 0.3999, 0.4122, 0.4504, 0.4185, 0.4427, 0.4335, 0.4379, 0.433, 0.4457, 0.4177, 0.4104, 0.3424, 0.4084, 0.3667, 0.4037, 0.3658, 0.4057, 0.342, 0.4084, 0.3667, 0.4018, 0.3896, 0.3976, 0.3877, 0.4037, 0.3663, 0.4018, 0.3896, 0.4046, 0.4127, 0.3997, 0.4108, 0.3971, 0.3892, 0.4526, 0.3465, 0.4499, 0.3703, 0.4451, 0.3703, 0.4479, 0.3459, 0.4498, 0.3709, 0.4507, 0.3931, 0.446, 0.3942, 0.4451, 0.3703, 0.4507, 0.3947, 0.4505, 0.417, 0.4457, 0.4177, 0.446, 0.3942, 0.1575, 0.4131, 0.1811, 0.411, 0.1654, 0.4361, 0.2817, 0.786, 0.2699, 0.7862, 0.2814, 0.6861, 0.2951, 0.6861, 0.2951, 0.6861, 0.2814, 0.6861, 0.2774, 0.6144, 0.2928, 0.6141, 0.2335, 0.6863, 0.2132, 0.6842, 0.2158, 0.6154, 0.2312, 0.6152, 0.2279, 0.7869, 0.2105, 0.7875, 0.2132, 0.6842, 0.2335, 0.6863, 0.4046, 0.4127, 0.4457, 0.4177, 0.4379, 0.433, 0.4034, 0.4291, 0.4018, 0.3896, 0.446, 0.3942, 0.4457, 0.4177, 0.4046, 0.4127, 0.4084, 0.3667, 0.4451, 0.3703, 0.446, 0.3942, 0.4018, 0.3896, 0.4104, 0.3424, 0.4479, 0.3459, 0.4451, 0.3703, 0.4084, 0.3667, 0.4308, 0.7701, 0.1654, 0.4361, 0.2079, 0.4378, 0.3882, 0.7718, 0.2079, 0.4378, 0.2332, 0.4371, 0.3629, 0.7711, 0.3882, 0.7718, 0.2865, 0.4378, 0.3017, 0.4378, 0.4212, 0.9744, 0.3023, 0.7718, 0.3629, 0.7711, 0.2332, 0.4371, 0.4212, 0.9744, 0.3017, 0.4378, 0.302, 0.4116, 0.3952, 0.9744, 0.3952, 0.9744, 0.302, 0.4116, 0.9476, 0.7472, 0.9477, 0.7701, 0.362, 0.6933, 0.2341, 0.3586, 0.2344, 0.3324, 0.3617, 0.6673, 0.4479, 0.3459, 0.4479, 0.3459, 0.0, 0.0, 0.4526, 0.3465, 0.4104, 0.3424, 0.4057, 0.342, 0.0, 0.0, 0.4104, 0.3424, 0.2344, 0.3324, 0.2129, 0.3349, 0.1913, 0.3374, 0.1745, 0.3393, 0.0, 0.0, 0.0, 0.0, 0.3617, 0.6673, 0.2344, 0.3324, 0.0, 0.0, 0.0, 0.0, 0.0, 0.0, 0.0, 0.0, 0.4057, 0.342, 0.4048, 0.6723, 0.3833, 0.6698, 0.3617, 0.6673, 0.0, 0.0, 0.0, 0.0, 0.4479, 0.3459, 0.4104, 0.3424, 0.0, 0.0, 0.0, 0.0])
me_cube.materials.append(mat_material_001)
me_cube.use_mirror_vertex_groups = False
me_cube.update()

# ---- objects
ob_cube = bpy.data.objects.new('Cube', me_cube)

# ---- transforms, parenting, visibility, modifiers, constraints
ob_cube.location = (0.0, 0.0, 0.0)
ob_cube.lock_rotations_4d = False
ob_cube.empty_display_type = 'ARROWS'
ob_cube.lineart.crease_threshold = 0.0
_vg = ob_cube.vertex_groups.new(name='BodyDown')
_vg = ob_cube.vertex_groups.new(name='LeftLegUp')
_vg = ob_cube.vertex_groups.new(name='LeftLeg1')
_vg = ob_cube.vertex_groups.new(name='LeftLeg2')
_vg = ob_cube.vertex_groups.new(name='LeftLeg3')
_vg = ob_cube.vertex_groups.new(name='LeftLegDown')
_vg = ob_cube.vertex_groups.new(name='RightLegUp')
_vg = ob_cube.vertex_groups.new(name='RightLeg1')
_vg = ob_cube.vertex_groups.new(name='RightLeg2')
_vg = ob_cube.vertex_groups.new(name='RightLeg3')
_vg = ob_cube.vertex_groups.new(name='RightLegDown')
_vg = ob_cube.vertex_groups.new(name='BodyUp')
_vg = ob_cube.vertex_groups.new(name='Torso')
_vg = ob_cube.vertex_groups.new(name='Neck')
_vg = ob_cube.vertex_groups.new(name='Bone.014')
_vg = ob_cube.vertex_groups.new(name='RightHand1')
_vg = ob_cube.vertex_groups.new(name='RightHand2')
_vg = ob_cube.vertex_groups.new(name='RightHand3')
_vg = ob_cube.vertex_groups.new(name='LeftHand1')
_vg = ob_cube.vertex_groups.new(name='LeftHand2')
_vg = ob_cube.vertex_groups.new(name='LeftHand3')
_m = ob_cube.modifiers.new('Mirror', 'MIRROR')
_m.use_axis = (False, True, False)
_m.use_clip = True
_m.merge_threshold = 0.022

# ---- collection membership
col_collection.objects.link(ob_cube)

# ---- scene / render settings (as saved in the file)
scene.frame_start = 1; scene.frame_end = 250; scene.frame_set(5)
scene.render.engine = 'BLENDER_EEVEE_NEXT'
scene.cycles.sampling_pattern = 'TABULATED_SOBOL'
bpy.context.view_layer.update()

# ---- added for rendering (the .blend has no active camera and no usable light): camera, sun
cam_auto = bpy.data.cameras.new('AutoCamera')
cam_auto.lens = 50.0
cam_auto.sensor_width = 36.0
cam_auto.clip_end = 1000.0
ob_auto_camera = bpy.data.objects.new('AutoCamera', cam_auto)
scene.collection.objects.link(ob_auto_camera)
ob_auto_camera.location = (17.5026, -20.6166, 14.9411)
ob_auto_camera.rotation_euler = (1.09748, -7.21219e-08, 0.694738)
scene.camera = ob_auto_camera
light_auto_sun = bpy.data.lights.new('AutoSun', 'SUN')
light_auto_sun.energy = 3.0
light_auto_sun.angle = 0.0523599
ob_auto_sun = bpy.data.objects.new('AutoSun', light_auto_sun)
scene.collection.objects.link(ob_auto_sun)
ob_auto_sun.rotation_euler = (0.872665, 0.174533, 0.523599)
bpy.context.view_layer.update()
